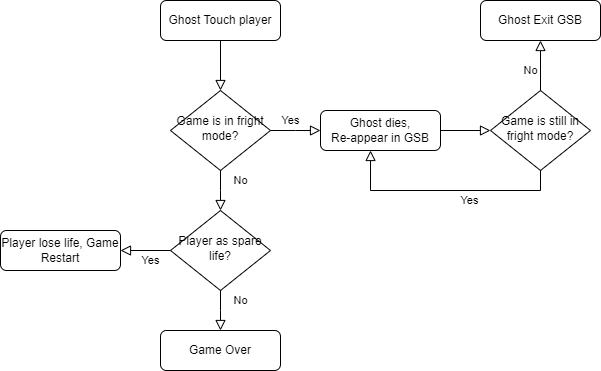

The diagram above was exported from draw.io. Its source (the exported page's mxGraphModel, read from the mxfile embedded in the PNG):
<mxGraphModel dx="1434" dy="844" grid="1" gridSize="10" guides="1" tooltips="1" connect="1" arrows="1" fold="1" page="1" pageScale="1" pageWidth="827" pageHeight="1169" math="0" shadow="0">
  <root>
    <mxCell id="WIyWlLk6GJQsqaUBKTNV-0" />
    <mxCell id="WIyWlLk6GJQsqaUBKTNV-1" parent="WIyWlLk6GJQsqaUBKTNV-0" />
    <mxCell id="WIyWlLk6GJQsqaUBKTNV-2" value="" style="rounded=0;html=1;jettySize=auto;orthogonalLoop=1;fontSize=11;endArrow=block;endFill=0;endSize=8;strokeWidth=1;shadow=0;labelBackgroundColor=none;edgeStyle=orthogonalEdgeStyle;" parent="WIyWlLk6GJQsqaUBKTNV-1" source="WIyWlLk6GJQsqaUBKTNV-3" target="WIyWlLk6GJQsqaUBKTNV-6" edge="1">
      <mxGeometry relative="1" as="geometry" />
    </mxCell>
    <mxCell id="WIyWlLk6GJQsqaUBKTNV-3" value="Ghost Touch player" style="rounded=1;whiteSpace=wrap;html=1;fontSize=12;glass=0;strokeWidth=1;shadow=0;" parent="WIyWlLk6GJQsqaUBKTNV-1" vertex="1">
      <mxGeometry x="290" y="80" width="120" height="40" as="geometry" />
    </mxCell>
    <mxCell id="WIyWlLk6GJQsqaUBKTNV-5" value="Yes" style="edgeStyle=orthogonalEdgeStyle;rounded=0;html=1;jettySize=auto;orthogonalLoop=1;fontSize=11;endArrow=block;endFill=0;endSize=8;strokeWidth=1;shadow=0;labelBackgroundColor=none;" parent="WIyWlLk6GJQsqaUBKTNV-1" source="WIyWlLk6GJQsqaUBKTNV-6" edge="1">
      <mxGeometry x="-0.208" y="10" relative="1" as="geometry">
        <mxPoint as="offset" />
        <mxPoint x="450" y="210" as="targetPoint" />
      </mxGeometry>
    </mxCell>
    <mxCell id="WIyWlLk6GJQsqaUBKTNV-6" value="Game is in fright mode?" style="rhombus;whiteSpace=wrap;html=1;shadow=0;fontFamily=Helvetica;fontSize=12;align=center;strokeWidth=1;spacing=6;spacingTop=-4;" parent="WIyWlLk6GJQsqaUBKTNV-1" vertex="1">
      <mxGeometry x="300" y="170" width="100" height="80" as="geometry" />
    </mxCell>
    <mxCell id="1KLYVlgjzh_GJXTgrOBo-23" value="No" style="edgeStyle=orthogonalEdgeStyle;rounded=0;html=1;jettySize=auto;orthogonalLoop=1;fontSize=11;endArrow=block;endFill=0;endSize=8;strokeWidth=1;shadow=0;labelBackgroundColor=none;exitX=0.5;exitY=1;exitDx=0;exitDy=0;" edge="1" parent="WIyWlLk6GJQsqaUBKTNV-1" source="WIyWlLk6GJQsqaUBKTNV-6">
      <mxGeometry x="-0.5062" y="20" relative="1" as="geometry">
        <mxPoint as="offset" />
        <mxPoint x="410" y="220" as="sourcePoint" />
        <mxPoint x="350" y="290" as="targetPoint" />
      </mxGeometry>
    </mxCell>
    <mxCell id="1KLYVlgjzh_GJXTgrOBo-24" value="Ghost dies,&lt;br&gt;Re-appear in GSB" style="rounded=1;whiteSpace=wrap;html=1;fontSize=12;glass=0;strokeWidth=1;shadow=0;" vertex="1" parent="WIyWlLk6GJQsqaUBKTNV-1">
      <mxGeometry x="450" y="190" width="120" height="40" as="geometry" />
    </mxCell>
    <mxCell id="1KLYVlgjzh_GJXTgrOBo-25" value="Game is still in fright mode?" style="rhombus;whiteSpace=wrap;html=1;shadow=0;fontFamily=Helvetica;fontSize=12;align=center;strokeWidth=1;spacing=6;spacingTop=-4;" vertex="1" parent="WIyWlLk6GJQsqaUBKTNV-1">
      <mxGeometry x="620" y="170" width="100" height="80" as="geometry" />
    </mxCell>
    <mxCell id="1KLYVlgjzh_GJXTgrOBo-26" value="" style="edgeStyle=orthogonalEdgeStyle;rounded=0;html=1;jettySize=auto;orthogonalLoop=1;fontSize=11;endArrow=block;endFill=0;endSize=8;strokeWidth=1;shadow=0;labelBackgroundColor=none;exitX=1;exitY=0.5;exitDx=0;exitDy=0;entryX=0;entryY=0.5;entryDx=0;entryDy=0;" edge="1" parent="WIyWlLk6GJQsqaUBKTNV-1" source="1KLYVlgjzh_GJXTgrOBo-24" target="1KLYVlgjzh_GJXTgrOBo-25">
      <mxGeometry x="-0.208" y="10" relative="1" as="geometry">
        <mxPoint as="offset" />
        <mxPoint x="410" y="220" as="sourcePoint" />
        <mxPoint x="460" y="220" as="targetPoint" />
      </mxGeometry>
    </mxCell>
    <mxCell id="1KLYVlgjzh_GJXTgrOBo-27" value="Yes" style="edgeStyle=orthogonalEdgeStyle;rounded=0;html=1;jettySize=auto;orthogonalLoop=1;fontSize=11;endArrow=block;endFill=0;endSize=8;strokeWidth=1;shadow=0;labelBackgroundColor=none;exitX=0.5;exitY=1;exitDx=0;exitDy=0;entryX=0.417;entryY=1;entryDx=0;entryDy=0;entryPerimeter=0;" edge="1" parent="WIyWlLk6GJQsqaUBKTNV-1" source="1KLYVlgjzh_GJXTgrOBo-25" target="1KLYVlgjzh_GJXTgrOBo-24">
      <mxGeometry x="-0.208" y="10" relative="1" as="geometry">
        <mxPoint as="offset" />
        <mxPoint x="590" y="340" as="sourcePoint" />
        <mxPoint x="460" y="220" as="targetPoint" />
      </mxGeometry>
    </mxCell>
    <mxCell id="1KLYVlgjzh_GJXTgrOBo-28" value="No" style="edgeStyle=orthogonalEdgeStyle;rounded=0;html=1;jettySize=auto;orthogonalLoop=1;fontSize=11;endArrow=block;endFill=0;endSize=8;strokeWidth=1;shadow=0;labelBackgroundColor=none;exitX=0.5;exitY=0;exitDx=0;exitDy=0;" edge="1" parent="WIyWlLk6GJQsqaUBKTNV-1" source="1KLYVlgjzh_GJXTgrOBo-25">
      <mxGeometry x="-0.208" y="10" relative="1" as="geometry">
        <mxPoint as="offset" />
        <mxPoint x="680" y="260" as="sourcePoint" />
        <mxPoint x="670" y="120" as="targetPoint" />
      </mxGeometry>
    </mxCell>
    <mxCell id="1KLYVlgjzh_GJXTgrOBo-29" value="Ghost Exit GSB" style="rounded=1;whiteSpace=wrap;html=1;fontSize=12;glass=0;strokeWidth=1;shadow=0;" vertex="1" parent="WIyWlLk6GJQsqaUBKTNV-1">
      <mxGeometry x="610" y="80" width="120" height="40" as="geometry" />
    </mxCell>
    <mxCell id="1KLYVlgjzh_GJXTgrOBo-30" value="Player as spare life?" style="rhombus;whiteSpace=wrap;html=1;shadow=0;fontFamily=Helvetica;fontSize=12;align=center;strokeWidth=1;spacing=6;spacingTop=-4;" vertex="1" parent="WIyWlLk6GJQsqaUBKTNV-1">
      <mxGeometry x="300" y="290" width="100" height="80" as="geometry" />
    </mxCell>
    <mxCell id="1KLYVlgjzh_GJXTgrOBo-34" value="Player lose life, Game Restart" style="rounded=1;whiteSpace=wrap;html=1;fontSize=12;glass=0;strokeWidth=1;shadow=0;" vertex="1" parent="WIyWlLk6GJQsqaUBKTNV-1">
      <mxGeometry x="130" y="310" width="120" height="40" as="geometry" />
    </mxCell>
    <mxCell id="1KLYVlgjzh_GJXTgrOBo-35" value="Yes" style="edgeStyle=orthogonalEdgeStyle;rounded=0;html=1;jettySize=auto;orthogonalLoop=1;fontSize=11;endArrow=block;endFill=0;endSize=8;strokeWidth=1;shadow=0;labelBackgroundColor=none;exitX=0;exitY=0.5;exitDx=0;exitDy=0;entryX=1;entryY=0.5;entryDx=0;entryDy=0;" edge="1" parent="WIyWlLk6GJQsqaUBKTNV-1" source="1KLYVlgjzh_GJXTgrOBo-30" target="1KLYVlgjzh_GJXTgrOBo-34">
      <mxGeometry x="-0.208" y="10" relative="1" as="geometry">
        <mxPoint as="offset" />
        <mxPoint x="410" y="220" as="sourcePoint" />
        <mxPoint x="460" y="220" as="targetPoint" />
      </mxGeometry>
    </mxCell>
    <mxCell id="1KLYVlgjzh_GJXTgrOBo-36" value="No" style="edgeStyle=orthogonalEdgeStyle;rounded=0;html=1;jettySize=auto;orthogonalLoop=1;fontSize=11;endArrow=block;endFill=0;endSize=8;strokeWidth=1;shadow=0;labelBackgroundColor=none;exitX=0.5;exitY=1;exitDx=0;exitDy=0;" edge="1" parent="WIyWlLk6GJQsqaUBKTNV-1" source="1KLYVlgjzh_GJXTgrOBo-30">
      <mxGeometry x="-0.5062" y="20" relative="1" as="geometry">
        <mxPoint as="offset" />
        <mxPoint x="360" y="260" as="sourcePoint" />
        <mxPoint x="350" y="410" as="targetPoint" />
      </mxGeometry>
    </mxCell>
    <mxCell id="1KLYVlgjzh_GJXTgrOBo-37" value="Game Over" style="rounded=1;whiteSpace=wrap;html=1;fontSize=12;glass=0;strokeWidth=1;shadow=0;" vertex="1" parent="WIyWlLk6GJQsqaUBKTNV-1">
      <mxGeometry x="290" y="410" width="120" height="40" as="geometry" />
    </mxCell>
  </root>
</mxGraphModel>